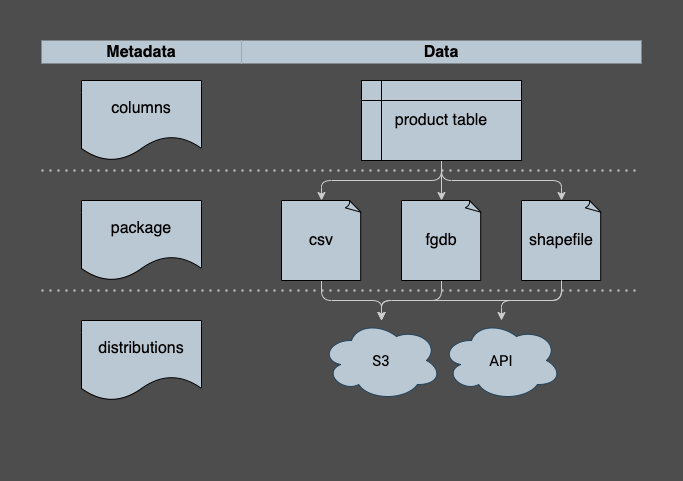

The diagram above was exported from draw.io. Its source (the exported page's mxGraphModel, read from the mxfile embedded in the PNG):
<mxGraphModel dx="1674" dy="626" grid="1" gridSize="10" guides="1" tooltips="1" connect="1" arrows="1" fold="1" page="1" pageScale="1" pageWidth="1600" pageHeight="900" background="#4D4D4D" math="0" shadow="0">
  <root>
    <mxCell id="0" />
    <mxCell id="1" parent="0" />
    <mxCell id="449" value="Data" style="swimlane;whiteSpace=wrap;html=1;dashed=0;strokeColor=none;fontFamily=Helvetica;fontSize=16;fontColor=default;fillColor=#BAC8D3;gradientColor=none;" parent="1" vertex="1">
      <mxGeometry x="720" y="200" width="400" height="400" as="geometry">
        <mxRectangle x="720" y="200" width="93" height="31" as="alternateBounds" />
      </mxGeometry>
    </mxCell>
    <mxCell id="461" style="edgeStyle=orthogonalEdgeStyle;shape=connector;rounded=1;html=1;labelBackgroundColor=default;strokeColor=#CCCCCC;fontFamily=Roboto;fontSource=https%3A%2F%2Ffonts.googleapis.com%2Fcss%3Ffamily%3DRoboto;fontSize=15;fontColor=#000000;endArrow=classic;" parent="449" source="453" target="442" edge="1">
      <mxGeometry relative="1" as="geometry" />
    </mxCell>
    <mxCell id="453" value="csv" style="whiteSpace=wrap;html=1;shape=mxgraph.basic.document;dashed=0;strokeColor=default;fontFamily=Helvetica;fontSize=16;fontColor=default;fillColor=#BAC8D3;gradientColor=none;" parent="449" vertex="1">
      <mxGeometry x="40" y="160" width="80" height="80" as="geometry" />
    </mxCell>
    <mxCell id="454" value="shapefile" style="whiteSpace=wrap;html=1;shape=mxgraph.basic.document;dashed=0;strokeColor=default;fontFamily=Helvetica;fontSize=16;fontColor=default;fillColor=#BAC8D3;gradientColor=none;" parent="449" vertex="1">
      <mxGeometry x="280" y="160" width="80" height="80" as="geometry" />
    </mxCell>
    <mxCell id="441" value="API" style="ellipse;shape=cloud;whiteSpace=wrap;html=1;fontSize=15;fillColor=#bac8d3;strokeColor=#23445d;fontFamily=Roboto;fontSource=https%3A%2F%2Ffonts.googleapis.com%2Fcss%3Ffamily%3DRoboto;" parent="449" vertex="1">
      <mxGeometry x="200" y="280.0000000000002" width="120" height="80" as="geometry" />
    </mxCell>
    <mxCell id="462" style="edgeStyle=orthogonalEdgeStyle;shape=connector;rounded=1;html=1;entryX=0.5;entryY=0;entryDx=0;entryDy=0;entryPerimeter=0;labelBackgroundColor=default;strokeColor=#CCCCCC;fontFamily=Roboto;fontSource=https%3A%2F%2Ffonts.googleapis.com%2Fcss%3Ffamily%3DRoboto;fontSize=15;fontColor=#000000;endArrow=classic;" parent="449" source="443" target="453" edge="1">
      <mxGeometry relative="1" as="geometry" />
    </mxCell>
    <mxCell id="463" style="edgeStyle=orthogonalEdgeStyle;shape=connector;rounded=1;html=1;labelBackgroundColor=default;strokeColor=#CCCCCC;fontFamily=Roboto;fontSource=https%3A%2F%2Ffonts.googleapis.com%2Fcss%3Ffamily%3DRoboto;fontSize=15;fontColor=#000000;endArrow=classic;" parent="449" source="443" target="454" edge="1">
      <mxGeometry relative="1" as="geometry" />
    </mxCell>
    <mxCell id="467" style="edgeStyle=orthogonalEdgeStyle;shape=connector;rounded=1;html=1;entryX=0.5;entryY=0;entryDx=0;entryDy=0;entryPerimeter=0;labelBackgroundColor=default;strokeColor=#CCCCCC;fontFamily=Roboto;fontSource=https%3A%2F%2Ffonts.googleapis.com%2Fcss%3Ffamily%3DRoboto;fontSize=15;fontColor=#000000;endArrow=classic;" parent="449" source="443" target="464" edge="1">
      <mxGeometry relative="1" as="geometry" />
    </mxCell>
    <mxCell id="443" value="&lt;font style=&quot;font-size: 16px;&quot;&gt;product table&lt;/font&gt;" style="shape=internalStorage;whiteSpace=wrap;html=1;backgroundOutline=1;fillColor=#BAC8D3;dashed=0;gradientColor=none;" parent="449" vertex="1">
      <mxGeometry x="120" y="40" width="160" height="80" as="geometry" />
    </mxCell>
    <mxCell id="442" value="S3" style="ellipse;shape=cloud;whiteSpace=wrap;html=1;fontSize=15;fillColor=#bac8d3;strokeColor=#23445d;fontFamily=Roboto;fontSource=https%3A%2F%2Ffonts.googleapis.com%2Fcss%3Ffamily%3DRoboto;" parent="449" vertex="1">
      <mxGeometry x="80" y="280.0000000000002" width="120" height="80" as="geometry" />
    </mxCell>
    <mxCell id="459" style="edgeStyle=orthogonalEdgeStyle;shape=connector;rounded=1;html=1;labelBackgroundColor=default;strokeColor=#CCCCCC;fontFamily=Roboto;fontSource=https%3A%2F%2Ffonts.googleapis.com%2Fcss%3Ffamily%3DRoboto;fontSize=15;fontColor=#000000;endArrow=classic;exitX=0.5;exitY=1;exitDx=0;exitDy=0;exitPerimeter=0;" parent="449" source="454" target="441" edge="1">
      <mxGeometry relative="1" as="geometry">
        <mxPoint x="-440" y="280" as="sourcePoint" />
        <mxPoint x="202" y="283" as="targetPoint" />
      </mxGeometry>
    </mxCell>
    <mxCell id="460" style="edgeStyle=orthogonalEdgeStyle;shape=connector;rounded=1;html=1;labelBackgroundColor=default;strokeColor=#CCCCCC;fontFamily=Roboto;fontSource=https%3A%2F%2Ffonts.googleapis.com%2Fcss%3Ffamily%3DRoboto;fontSize=15;fontColor=#000000;endArrow=classic;exitX=0.5;exitY=1;exitDx=0;exitDy=0;exitPerimeter=0;" parent="449" source="454" target="442" edge="1">
      <mxGeometry relative="1" as="geometry">
        <mxPoint x="210" y="250" as="sourcePoint" />
        <mxPoint x="210" y="290.0000000000002" as="targetPoint" />
      </mxGeometry>
    </mxCell>
    <mxCell id="468" style="edgeStyle=orthogonalEdgeStyle;shape=connector;rounded=1;html=1;labelBackgroundColor=default;strokeColor=#CCCCCC;fontFamily=Roboto;fontSource=https%3A%2F%2Ffonts.googleapis.com%2Fcss%3Ffamily%3DRoboto;fontSize=15;fontColor=#000000;endArrow=classic;" parent="449" source="464" target="442" edge="1">
      <mxGeometry relative="1" as="geometry" />
    </mxCell>
    <mxCell id="464" value="fgdb" style="whiteSpace=wrap;html=1;shape=mxgraph.basic.document;dashed=0;strokeColor=default;fontFamily=Helvetica;fontSize=16;fontColor=default;fillColor=#BAC8D3;gradientColor=none;" parent="449" vertex="1">
      <mxGeometry x="160" y="160" width="80" height="80" as="geometry" />
    </mxCell>
    <mxCell id="336" style="edgeStyle=none;html=1;entryX=0.5;entryY=0;entryDx=0;entryDy=0;strokeColor=#CCCCCC;startArrow=classic;startFill=1;" parent="1" edge="1">
      <mxGeometry relative="1" as="geometry">
        <mxPoint x="419" y="440" as="sourcePoint" />
      </mxGeometry>
    </mxCell>
    <mxCell id="339" style="edgeStyle=orthogonalEdgeStyle;shape=connector;rounded=1;html=1;entryX=0;entryY=0.5;entryDx=0;entryDy=0;labelBackgroundColor=default;strokeColor=#CCCCCC;fontFamily=Helvetica;fontSize=11;fontColor=default;startArrow=none;startFill=0;endArrow=classic;" parent="1" edge="1">
      <mxGeometry relative="1" as="geometry">
        <mxPoint x="519" y="360" as="sourcePoint" />
      </mxGeometry>
    </mxCell>
    <mxCell id="348" style="edgeStyle=orthogonalEdgeStyle;shape=connector;rounded=1;html=1;entryX=0.5;entryY=0;entryDx=0;entryDy=0;labelBackgroundColor=default;strokeColor=#CCCCCC;fontFamily=Helvetica;fontSize=11;fontColor=default;startArrow=classic;startFill=1;endArrow=classic;" parent="1" edge="1">
      <mxGeometry relative="1" as="geometry">
        <mxPoint x="1060" y="520" as="targetPoint" />
      </mxGeometry>
    </mxCell>
    <mxCell id="350" style="edgeStyle=orthogonalEdgeStyle;shape=connector;rounded=1;html=1;entryX=0;entryY=0.5;entryDx=0;entryDy=0;labelBackgroundColor=default;strokeColor=#CCCCCC;fontFamily=Helvetica;fontSize=11;fontColor=default;startArrow=none;startFill=0;endArrow=classic;" parent="1" edge="1">
      <mxGeometry relative="1" as="geometry">
        <mxPoint x="840" y="560" as="sourcePoint" />
      </mxGeometry>
    </mxCell>
    <mxCell id="358" style="edgeStyle=orthogonalEdgeStyle;shape=connector;rounded=1;html=1;entryX=0.5;entryY=1;entryDx=0;entryDy=0;labelBackgroundColor=default;strokeColor=#CCCCCC;fontFamily=Helvetica;fontSize=11;fontColor=default;startArrow=none;startFill=0;endArrow=classic;" parent="1" edge="1">
      <mxGeometry relative="1" as="geometry">
        <mxPoint x="740" y="640" as="targetPoint" />
      </mxGeometry>
    </mxCell>
    <mxCell id="448" value="Metadata" style="swimlane;whiteSpace=wrap;html=1;dashed=0;strokeColor=none;fontFamily=Helvetica;fontSize=16;fontColor=default;fillColor=#BAC8D3;gradientColor=none;" parent="1" vertex="1">
      <mxGeometry x="520" y="200" width="200" height="400" as="geometry">
        <mxRectangle x="520" y="200" width="104" height="31" as="alternateBounds" />
      </mxGeometry>
    </mxCell>
    <mxCell id="447" value="distributions" style="shape=document;whiteSpace=wrap;html=1;boundedLbl=1;dashed=0;strokeColor=default;fontFamily=Helvetica;fontSize=16;fontColor=default;fillColor=#BAC8D3;gradientColor=none;" parent="448" vertex="1">
      <mxGeometry x="40" y="280" width="120" height="80" as="geometry" />
    </mxCell>
    <mxCell id="445" value="columns" style="shape=document;whiteSpace=wrap;html=1;boundedLbl=1;dashed=0;strokeColor=default;fontFamily=Helvetica;fontSize=16;fontColor=default;fillColor=#BAC8D3;gradientColor=none;" parent="448" vertex="1">
      <mxGeometry x="40" y="40" width="120" height="80" as="geometry" />
    </mxCell>
    <mxCell id="446" value="package" style="shape=document;whiteSpace=wrap;html=1;boundedLbl=1;dashed=0;strokeColor=default;fontFamily=Helvetica;fontSize=16;fontColor=default;fillColor=#BAC8D3;gradientColor=none;" parent="448" vertex="1">
      <mxGeometry x="40" y="160" width="120" height="80" as="geometry" />
    </mxCell>
    <mxCell id="466" value="" style="endArrow=none;dashed=1;html=1;dashPattern=1 3;strokeWidth=2;rounded=1;labelBackgroundColor=default;strokeColor=#CCCCCC;fontFamily=Roboto;fontSource=https%3A%2F%2Ffonts.googleapis.com%2Fcss%3Ffamily%3DRoboto;fontSize=15;fontColor=#000000;shape=connector;" parent="448" edge="1">
      <mxGeometry width="50" height="50" relative="1" as="geometry">
        <mxPoint y="250" as="sourcePoint" />
        <mxPoint x="599.9999999999998" y="250" as="targetPoint" />
      </mxGeometry>
    </mxCell>
    <mxCell id="465" value="" style="endArrow=none;dashed=1;html=1;dashPattern=1 3;strokeWidth=2;rounded=1;labelBackgroundColor=default;strokeColor=#CCCCCC;fontFamily=Roboto;fontSource=https%3A%2F%2Ffonts.googleapis.com%2Fcss%3Ffamily%3DRoboto;fontSize=15;fontColor=#000000;shape=connector;" parent="448" edge="1">
      <mxGeometry width="50" height="50" relative="1" as="geometry">
        <mxPoint y="130" as="sourcePoint" />
        <mxPoint x="600" y="130" as="targetPoint" />
      </mxGeometry>
    </mxCell>
  </root>
</mxGraphModel>